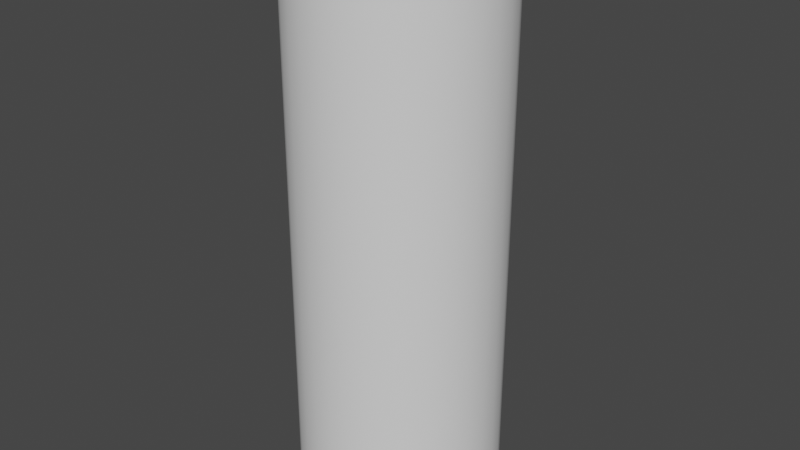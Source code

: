 # Source: Cylinder.blend  (saved by Blender 2.92.15; exported with 4.5.12 LTS)
import bpy
from mathutils import Matrix  # noqa: F401  (used for matrix-valued properties, if any)

bpy.ops.wm.read_factory_settings(use_empty=True)
scene = bpy.context.scene
scene.name = 'Scene'

# ---- collections
col_collection = bpy.data.collections.new('Collection'); scene.collection.children.link(col_collection)

# ---- world
world_world = bpy.data.worlds.new('World'); scene.world = world_world
world_world.use_nodes = True; world_world.node_tree.nodes.clear()
_N = world_world.node_tree.nodes; _L = world_world.node_tree.links
n0 = _N.new('ShaderNodeOutputWorld'); n0.name = 'World Output'; n0.location = (300, 300)
n1 = _N.new('ShaderNodeBackground'); n1.name = 'Background'; n1.location = (10, 300)
n1.inputs[0].default_value = (0.05088, 0.05088, 0.05088, 1.0)
_L.new(n1.outputs[0], n0.inputs[0])
n0.is_active_output = True
world_world.color = (0.05088, 0.05088, 0.05088)
world_world.use_sun_shadow = False
world_world.sun_shadow_jitter_overblur = 0.0

# ---- meshes
me_cylinder = bpy.data.meshes.new('Cylinder')
me_cylinder.from_pydata([(0.0, 1.0, -2.771), (0.0, 1.0, 2.771), (0.1951, 0.9808, -2.771), (0.1951, 0.9808, 2.771), (0.3827, 0.9239, -2.771), (0.3827, 0.9239, 2.771), (0.5556, 0.8315, -2.771), (0.5556, 0.8315, 2.771), (0.7071, 0.7071, -2.771), (0.7071, 0.7071, 2.771), (0.8315, 0.5556, -2.771), (0.8315, 0.5556, 2.771), (0.9239, 0.3827, -2.771), (0.9239, 0.3827, 2.771), (0.9808, 0.1951, -2.771), (0.9808, 0.1951, 2.771), (1.0, 7.55e-08, -2.771), (1.0, 7.55e-08, 2.771), (0.9808, -0.1951, -2.771), (0.9808, -0.1951, 2.771), (0.9239, -0.3827, -2.771), (0.9239, -0.3827, 2.771), (0.8315, -0.5556, -2.771), (0.8315, -0.5556, 2.771), (0.7071, -0.7071, -2.771), (0.7071, -0.7071, 2.771), (0.5556, -0.8315, -2.771), (0.5556, -0.8315, 2.771), (0.3827, -0.9239, -2.771), (0.3827, -0.9239, 2.771), (0.1951, -0.9808, -2.771), (0.1951, -0.9808, 2.771), (-3.258e-07, -1.0, -2.771), (-3.258e-07, -1.0, 2.771), (-0.1951, -0.9808, -2.771), (-0.1951, -0.9808, 2.771), (-0.3827, -0.9239, -2.771), (-0.3827, -0.9239, 2.771), (-0.5556, -0.8315, -2.771), (-0.5556, -0.8315, 2.771), (-0.7071, -0.7071, -2.771), (-0.7071, -0.7071, 2.771), (-0.8315, -0.5556, -2.771), (-0.8315, -0.5556, 2.771), (-0.9239, -0.3827, -2.771), (-0.9239, -0.3827, 2.771), (-0.9808, -0.1951, -2.771), (-0.9808, -0.1951, 2.771), (-1.0, 9.656e-07, -2.771), (-1.0, 9.656e-07, 2.771), (-0.9808, 0.1951, -2.771), (-0.9808, 0.1951, 2.771), (-0.9239, 0.3827, -2.771), (-0.9239, 0.3827, 2.771), (-0.8315, 0.5556, -2.771), (-0.8315, 0.5556, 2.771), (-0.7071, 0.7071, -2.771), (-0.7071, 0.7071, 2.771), (-0.5556, 0.8315, -2.771), (-0.5556, 0.8315, 2.771), (-0.3827, 0.9239, -2.771), (-0.3827, 0.9239, 2.771), (-0.1951, 0.9808, -2.771), (-0.1951, 0.9808, 2.771)], [], [(0, 1, 3, 2), (2, 3, 5, 4), (4, 5, 7, 6), (6, 7, 9, 8), (8, 9, 11, 10), (10, 11, 13, 12), (12, 13, 15, 14), (14, 15, 17, 16), (16, 17, 19, 18), (18, 19, 21, 20), (20, 21, 23, 22), (22, 23, 25, 24), (24, 25, 27, 26), (26, 27, 29, 28), (28, 29, 31, 30), (30, 31, 33, 32), (32, 33, 35, 34), (34, 35, 37, 36), (36, 37, 39, 38), (38, 39, 41, 40), (40, 41, 43, 42), (42, 43, 45, 44), (44, 45, 47, 46), (46, 47, 49, 48), (48, 49, 51, 50), (50, 51, 53, 52), (52, 53, 55, 54), (54, 55, 57, 56), (56, 57, 59, 58), (58, 59, 61, 60), (60, 61, 63, 62), (62, 63, 1, 0)])
me_cylinder.polygons.foreach_set('use_smooth', [True] * 32)
_uv = me_cylinder.uv_layers.new(name='UVMap')
_uv.uv.foreach_set('vector', [1.0, 0.5, 1.0, 1.0, 0.9688, 1.0, 0.9688, 0.5, 0.9688, 0.5, 0.9688, 1.0, 0.9375, 1.0, 0.9375, 0.5, 0.9375, 0.5, 0.9375, 1.0, 0.9062, 1.0, 0.9062, 0.5, 0.9062, 0.5, 0.9062, 1.0, 0.875, 1.0, 0.875, 0.5, 0.875, 0.5, 0.875, 1.0, 0.8438, 1.0, 0.8438, 0.5, 0.8438, 0.5, 0.8438, 1.0, 0.8125, 1.0, 0.8125, 0.5, 0.8125, 0.5, 0.8125, 1.0, 0.7812, 1.0, 0.7812, 0.5, 0.7812, 0.5, 0.7812, 1.0, 0.75, 1.0, 0.75, 0.5, 0.75, 0.5, 0.75, 1.0, 0.7188, 1.0, 0.7188, 0.5, 0.7188, 0.5, 0.7188, 1.0, 0.6875, 1.0, 0.6875, 0.5, 0.6875, 0.5, 0.6875, 1.0, 0.6562, 1.0, 0.6562, 0.5, 0.6562, 0.5, 0.6562, 1.0, 0.625, 1.0, 0.625, 0.5, 0.625, 0.5, 0.625, 1.0, 0.5938, 1.0, 0.5938, 0.5, 0.5938, 0.5, 0.5938, 1.0, 0.5625, 1.0, 0.5625, 0.5, 0.5625, 0.5, 0.5625, 1.0, 0.5312, 1.0, 0.5312, 0.5, 0.5312, 0.5, 0.5312, 1.0, 0.5, 1.0, 0.5, 0.5, 0.5, 0.5, 0.5, 1.0, 0.4688, 1.0, 0.4688, 0.5, 0.4688, 0.5, 0.4688, 1.0, 0.4375, 1.0, 0.4375, 0.5, 0.4375, 0.5, 0.4375, 1.0, 0.4062, 1.0, 0.4062, 0.5, 0.4062, 0.5, 0.4062, 1.0, 0.375, 1.0, 0.375, 0.5, 0.375, 0.5, 0.375, 1.0, 0.3438, 1.0, 0.3438, 0.5, 0.3438, 0.5, 0.3438, 1.0, 0.3125, 1.0, 0.3125, 0.5, 0.3125, 0.5, 0.3125, 1.0, 0.2812, 1.0, 0.2812, 0.5, 0.2812, 0.5, 0.2812, 1.0, 0.25, 1.0, 0.25, 0.5, 0.25, 0.5, 0.25, 1.0, 0.2188, 1.0, 0.2188, 0.5, 0.2188, 0.5, 0.2188, 1.0, 0.1875, 1.0, 0.1875, 0.5, 0.1875, 0.5, 0.1875, 1.0, 0.1562, 1.0, 0.1562, 0.5, 0.1562, 0.5, 0.1562, 1.0, 0.125, 1.0, 0.125, 0.5, 0.125, 0.5, 0.125, 1.0, 0.09375, 1.0, 0.09375, 0.5, 0.09375, 0.5, 0.09375, 1.0, 0.0625, 1.0, 0.0625, 0.5, 0.0625, 0.5, 0.0625, 1.0, 0.03125, 1.0, 0.03125, 0.5, 0.03125, 0.5, 0.03125, 1.0, 0.0, 1.0, 0.0, 0.5])
me_cylinder.use_remesh_fix_poles = True
me_cylinder.use_remesh_preserve_attributes = False
me_cylinder.use_mirror_vertex_groups = False
me_cylinder.update()

# ---- objects
ob_cylinder = bpy.data.objects.new('Cylinder', me_cylinder)

# ---- transforms, parenting, visibility, modifiers, constraints
ob_cylinder.location = (0.0, 0.0, 0.0)
ob_cylinder.lineart.crease_threshold = 0.0

# ---- collection membership
col_collection.objects.link(ob_cylinder)

# ---- scene / render settings (as saved in the file)
scene.frame_start = 1; scene.frame_end = 250; scene.frame_set(1)
scene.render.engine = 'BLENDER_EEVEE_NEXT'
scene.cycles.use_denoising = False
scene.cycles.samples = 128
scene.cycles.sampling_pattern = 'TABULATED_SOBOL'
scene.cycles.use_adaptive_sampling = False
scene.cycles.use_light_tree = False
scene.view_settings.view_transform = 'Filmic'
bpy.context.view_layer.update()

# ---- added for rendering (the .blend has no active camera and no usable light): camera, sun
cam_auto = bpy.data.cameras.new('AutoCamera')
cam_auto.lens = 50.0
cam_auto.sensor_width = 36.0
cam_auto.clip_end = 1000.0
ob_auto_camera = bpy.data.objects.new('AutoCamera', cam_auto)
scene.collection.objects.link(ob_auto_camera)
ob_auto_camera.location = (5.75744, -6.90893, 4.60596)
ob_auto_camera.rotation_euler = (1.09748, -7.21219e-08, 0.694738)
scene.camera = ob_auto_camera
light_auto_sun = bpy.data.lights.new('AutoSun', 'SUN')
light_auto_sun.energy = 3.0
light_auto_sun.angle = 0.0523599
ob_auto_sun = bpy.data.objects.new('AutoSun', light_auto_sun)
scene.collection.objects.link(ob_auto_sun)
ob_auto_sun.rotation_euler = (0.872665, 0.174533, 0.523599)
bpy.context.view_layer.update()
